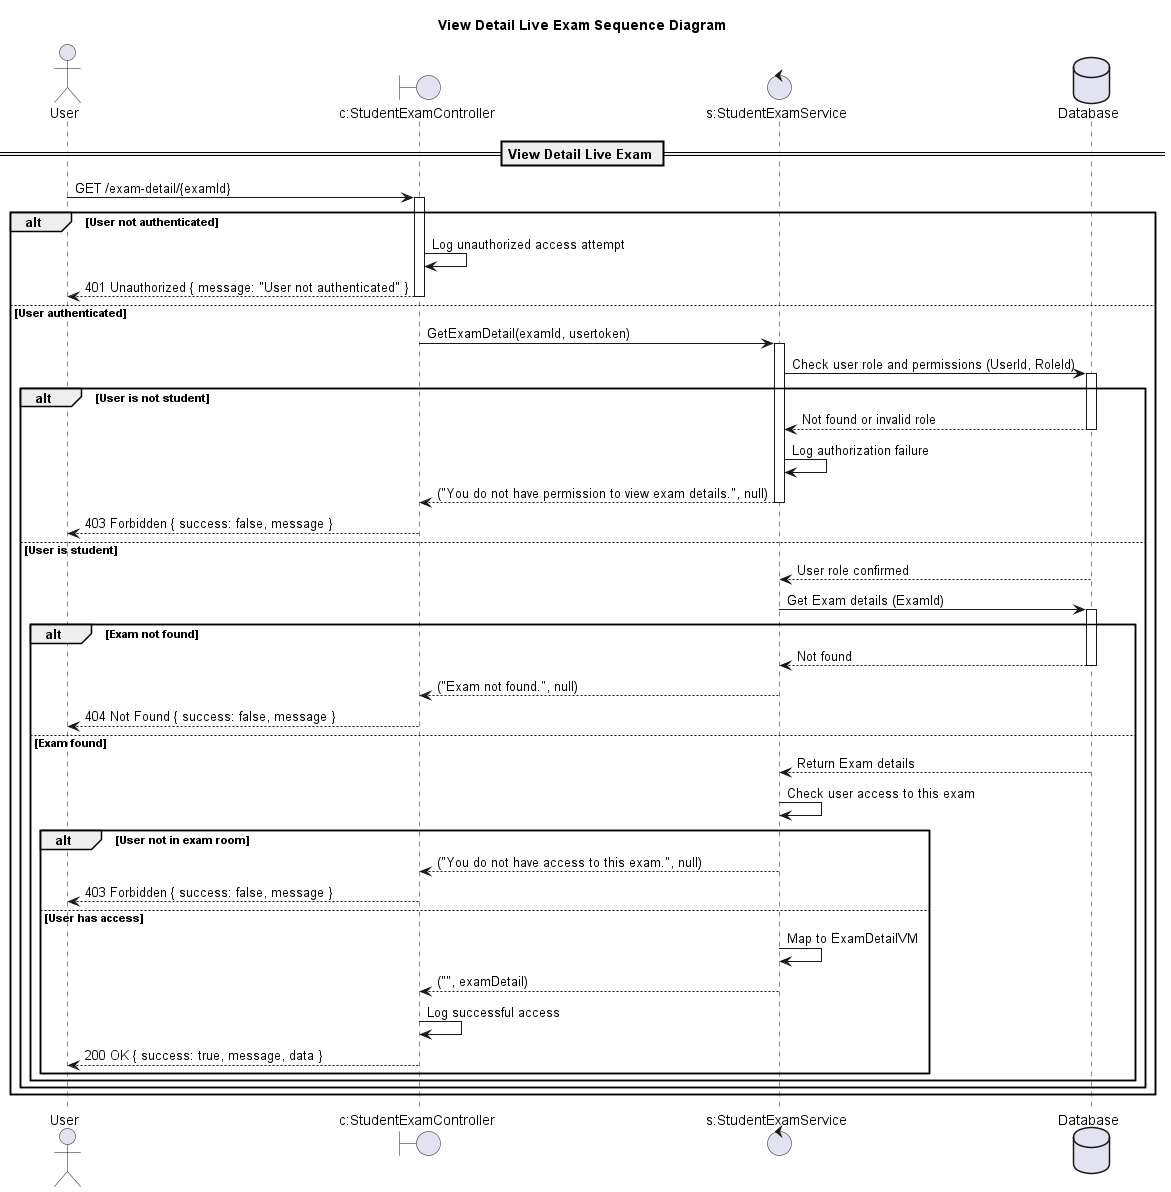

The diagram above was rendered by PlantUML. Its source (embedded in the PNG):
@startuml

title View Detail Live Exam Sequence Diagram

actor "User" as Client
boundary "c:StudentExamController" as Controller
control "s:StudentExamService" as Service
database "Database" as DB

== View Detail Live Exam ==

Client -> Controller: GET /exam-detail/{examId}
activate Controller

alt User not authenticated
    Controller -> Controller: Log unauthorized access attempt
    Controller --> Client: 401 Unauthorized { message: "User not authenticated" }
    deactivate Controller
else User authenticated
    Controller -> Service: GetExamDetail(examId, usertoken)
    activate Service

    Service -> DB: Check user role and permissions (UserId, RoleId)
    activate DB
    alt User is not student
        DB --> Service: Not found or invalid role
        deactivate DB
        Service -> Service: Log authorization failure
        Service --> Controller: ("You do not have permission to view exam details.", null)
        deactivate Service
        Controller --> Client: 403 Forbidden { success: false, message }
        deactivate Controller
    else User is student
        DB --> Service: User role confirmed
        deactivate DB
        
        Service -> DB: Get Exam details (ExamId)
        activate DB
        alt Exam not found
            DB --> Service: Not found
            deactivate DB
            Service --> Controller: ("Exam not found.", null)
            deactivate Service
            Controller --> Client: 404 Not Found { success: false, message }
            deactivate Controller
        else Exam found
            DB --> Service: Return Exam details
            deactivate DB
            
            Service -> Service: Check user access to this exam
            alt User not in exam room
                Service --> Controller: ("You do not have access to this exam.", null)
                deactivate Service
                Controller --> Client: 403 Forbidden { success: false, message }
                deactivate Controller
            else User has access
                Service -> Service: Map to ExamDetailVM
                Service --> Controller: ("", examDetail)
                deactivate Service
                Controller -> Controller: Log successful access
                Controller --> Client: 200 OK { success: true, message, data }
                deactivate Controller
            end
        end
    end
end

deactivate Controller

@enduml